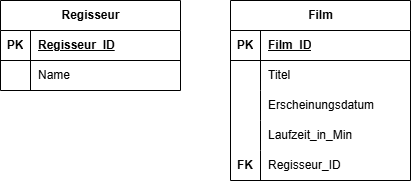

The diagram above was exported from draw.io. Its source (the exported page's mxGraphModel, read from the mxfile embedded in the PNG):
<mxGraphModel dx="648" dy="502" grid="1" gridSize="10" guides="1" tooltips="1" connect="1" arrows="1" fold="1" page="1" pageScale="1" pageWidth="850" pageHeight="1100" math="0" shadow="0">
  <root>
    <mxCell id="0" />
    <mxCell id="1" parent="0" />
    <mxCell id="49" value="Regisseur" style="shape=table;startSize=30;container=1;collapsible=1;childLayout=tableLayout;fixedRows=1;rowLines=0;fontStyle=1;align=center;resizeLast=1;html=1;" vertex="1" parent="1">
      <mxGeometry x="140" y="190" width="180" height="90" as="geometry" />
    </mxCell>
    <mxCell id="50" value="" style="shape=tableRow;horizontal=0;startSize=0;swimlaneHead=0;swimlaneBody=0;fillColor=none;collapsible=0;dropTarget=0;points=[[0,0.5],[1,0.5]];portConstraint=eastwest;top=0;left=0;right=0;bottom=1;" vertex="1" parent="49">
      <mxGeometry y="30" width="180" height="30" as="geometry" />
    </mxCell>
    <mxCell id="51" value="PK" style="shape=partialRectangle;connectable=0;fillColor=none;top=0;left=0;bottom=0;right=0;fontStyle=1;overflow=hidden;whiteSpace=wrap;html=1;" vertex="1" parent="50">
      <mxGeometry width="30" height="30" as="geometry">
        <mxRectangle width="30" height="30" as="alternateBounds" />
      </mxGeometry>
    </mxCell>
    <mxCell id="52" value="Regisseur_ID" style="shape=partialRectangle;connectable=0;fillColor=none;top=0;left=0;bottom=0;right=0;align=left;spacingLeft=6;fontStyle=5;overflow=hidden;whiteSpace=wrap;html=1;" vertex="1" parent="50">
      <mxGeometry x="30" width="150" height="30" as="geometry">
        <mxRectangle width="150" height="30" as="alternateBounds" />
      </mxGeometry>
    </mxCell>
    <mxCell id="53" value="" style="shape=tableRow;horizontal=0;startSize=0;swimlaneHead=0;swimlaneBody=0;fillColor=none;collapsible=0;dropTarget=0;points=[[0,0.5],[1,0.5]];portConstraint=eastwest;top=0;left=0;right=0;bottom=0;" vertex="1" parent="49">
      <mxGeometry y="60" width="180" height="30" as="geometry" />
    </mxCell>
    <mxCell id="54" value="" style="shape=partialRectangle;connectable=0;fillColor=none;top=0;left=0;bottom=0;right=0;editable=1;overflow=hidden;whiteSpace=wrap;html=1;" vertex="1" parent="53">
      <mxGeometry width="30" height="30" as="geometry">
        <mxRectangle width="30" height="30" as="alternateBounds" />
      </mxGeometry>
    </mxCell>
    <mxCell id="55" value="Name" style="shape=partialRectangle;connectable=0;fillColor=none;top=0;left=0;bottom=0;right=0;align=left;spacingLeft=6;overflow=hidden;whiteSpace=wrap;html=1;" vertex="1" parent="53">
      <mxGeometry x="30" width="150" height="30" as="geometry">
        <mxRectangle width="150" height="30" as="alternateBounds" />
      </mxGeometry>
    </mxCell>
    <mxCell id="62" value="Film" style="shape=table;startSize=30;container=1;collapsible=1;childLayout=tableLayout;fixedRows=1;rowLines=0;fontStyle=1;align=center;resizeLast=1;html=1;" vertex="1" parent="1">
      <mxGeometry x="370" y="190" width="180" height="180" as="geometry" />
    </mxCell>
    <mxCell id="63" value="" style="shape=tableRow;horizontal=0;startSize=0;swimlaneHead=0;swimlaneBody=0;fillColor=none;collapsible=0;dropTarget=0;points=[[0,0.5],[1,0.5]];portConstraint=eastwest;top=0;left=0;right=0;bottom=1;" vertex="1" parent="62">
      <mxGeometry y="30" width="180" height="30" as="geometry" />
    </mxCell>
    <mxCell id="64" value="PK" style="shape=partialRectangle;connectable=0;fillColor=none;top=0;left=0;bottom=0;right=0;fontStyle=1;overflow=hidden;whiteSpace=wrap;html=1;" vertex="1" parent="63">
      <mxGeometry width="30" height="30" as="geometry">
        <mxRectangle width="30" height="30" as="alternateBounds" />
      </mxGeometry>
    </mxCell>
    <mxCell id="65" value="Film_ID" style="shape=partialRectangle;connectable=0;fillColor=none;top=0;left=0;bottom=0;right=0;align=left;spacingLeft=6;fontStyle=5;overflow=hidden;whiteSpace=wrap;html=1;" vertex="1" parent="63">
      <mxGeometry x="30" width="150" height="30" as="geometry">
        <mxRectangle width="150" height="30" as="alternateBounds" />
      </mxGeometry>
    </mxCell>
    <mxCell id="66" value="" style="shape=tableRow;horizontal=0;startSize=0;swimlaneHead=0;swimlaneBody=0;fillColor=none;collapsible=0;dropTarget=0;points=[[0,0.5],[1,0.5]];portConstraint=eastwest;top=0;left=0;right=0;bottom=0;" vertex="1" parent="62">
      <mxGeometry y="60" width="180" height="30" as="geometry" />
    </mxCell>
    <mxCell id="67" value="" style="shape=partialRectangle;connectable=0;fillColor=none;top=0;left=0;bottom=0;right=0;editable=1;overflow=hidden;whiteSpace=wrap;html=1;" vertex="1" parent="66">
      <mxGeometry width="30" height="30" as="geometry">
        <mxRectangle width="30" height="30" as="alternateBounds" />
      </mxGeometry>
    </mxCell>
    <mxCell id="68" value="Titel" style="shape=partialRectangle;connectable=0;fillColor=none;top=0;left=0;bottom=0;right=0;align=left;spacingLeft=6;overflow=hidden;whiteSpace=wrap;html=1;" vertex="1" parent="66">
      <mxGeometry x="30" width="150" height="30" as="geometry">
        <mxRectangle width="150" height="30" as="alternateBounds" />
      </mxGeometry>
    </mxCell>
    <mxCell id="69" value="" style="shape=tableRow;horizontal=0;startSize=0;swimlaneHead=0;swimlaneBody=0;fillColor=none;collapsible=0;dropTarget=0;points=[[0,0.5],[1,0.5]];portConstraint=eastwest;top=0;left=0;right=0;bottom=0;" vertex="1" parent="62">
      <mxGeometry y="90" width="180" height="30" as="geometry" />
    </mxCell>
    <mxCell id="70" value="" style="shape=partialRectangle;connectable=0;fillColor=none;top=0;left=0;bottom=0;right=0;editable=1;overflow=hidden;whiteSpace=wrap;html=1;" vertex="1" parent="69">
      <mxGeometry width="30" height="30" as="geometry">
        <mxRectangle width="30" height="30" as="alternateBounds" />
      </mxGeometry>
    </mxCell>
    <mxCell id="71" value="Erscheinungsdatum" style="shape=partialRectangle;connectable=0;fillColor=none;top=0;left=0;bottom=0;right=0;align=left;spacingLeft=6;overflow=hidden;whiteSpace=wrap;html=1;" vertex="1" parent="69">
      <mxGeometry x="30" width="150" height="30" as="geometry">
        <mxRectangle width="150" height="30" as="alternateBounds" />
      </mxGeometry>
    </mxCell>
    <mxCell id="72" value="" style="shape=tableRow;horizontal=0;startSize=0;swimlaneHead=0;swimlaneBody=0;fillColor=none;collapsible=0;dropTarget=0;points=[[0,0.5],[1,0.5]];portConstraint=eastwest;top=0;left=0;right=0;bottom=0;" vertex="1" parent="62">
      <mxGeometry y="120" width="180" height="30" as="geometry" />
    </mxCell>
    <mxCell id="73" value="" style="shape=partialRectangle;connectable=0;fillColor=none;top=0;left=0;bottom=0;right=0;editable=1;overflow=hidden;whiteSpace=wrap;html=1;" vertex="1" parent="72">
      <mxGeometry width="30" height="30" as="geometry">
        <mxRectangle width="30" height="30" as="alternateBounds" />
      </mxGeometry>
    </mxCell>
    <mxCell id="74" value="Laufzeit_in_Min" style="shape=partialRectangle;connectable=0;fillColor=none;top=0;left=0;bottom=0;right=0;align=left;spacingLeft=6;overflow=hidden;whiteSpace=wrap;html=1;" vertex="1" parent="72">
      <mxGeometry x="30" width="150" height="30" as="geometry">
        <mxRectangle width="150" height="30" as="alternateBounds" />
      </mxGeometry>
    </mxCell>
    <mxCell id="75" style="shape=tableRow;horizontal=0;startSize=0;swimlaneHead=0;swimlaneBody=0;fillColor=none;collapsible=0;dropTarget=0;points=[[0,0.5],[1,0.5]];portConstraint=eastwest;top=0;left=0;right=0;bottom=0;" vertex="1" parent="62">
      <mxGeometry y="150" width="180" height="30" as="geometry" />
    </mxCell>
    <mxCell id="76" value="FK" style="shape=partialRectangle;connectable=0;fillColor=none;top=0;left=0;bottom=0;right=0;editable=1;overflow=hidden;whiteSpace=wrap;html=1;fontStyle=1" vertex="1" parent="75">
      <mxGeometry width="30" height="30" as="geometry">
        <mxRectangle width="30" height="30" as="alternateBounds" />
      </mxGeometry>
    </mxCell>
    <mxCell id="77" value="Regisseur_ID" style="shape=partialRectangle;connectable=0;fillColor=none;top=0;left=0;bottom=0;right=0;align=left;spacingLeft=6;overflow=hidden;whiteSpace=wrap;html=1;" vertex="1" parent="75">
      <mxGeometry x="30" width="150" height="30" as="geometry">
        <mxRectangle width="150" height="30" as="alternateBounds" />
      </mxGeometry>
    </mxCell>
  </root>
</mxGraphModel>